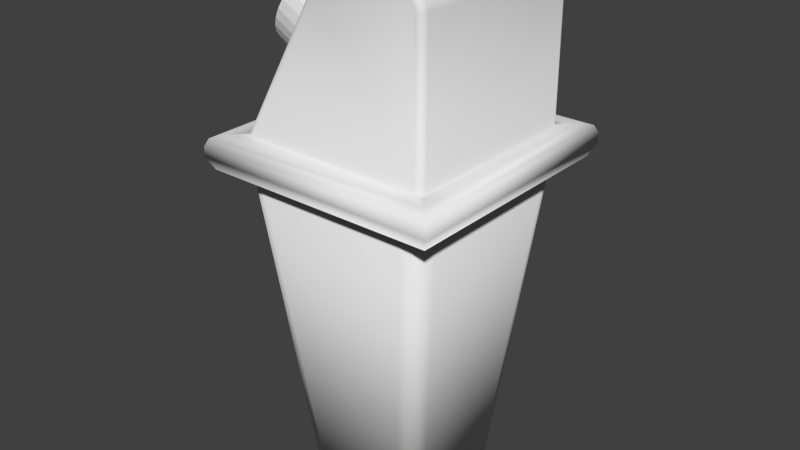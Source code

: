 # Source: PapeleraFinal.blend  (saved by Blender 2.69.0; exported with 4.5.12 LTS)
import bpy
from mathutils import Matrix  # noqa: F401  (used for matrix-valued properties, if any)

bpy.ops.wm.read_factory_settings(use_empty=True)
scene = bpy.context.scene
scene.name = 'Scene'

# ---- collections
col_collection_1 = bpy.data.collections.new('Collection 1'); scene.collection.children.link(col_collection_1)

# ---- materials (node trees are filled in below, after node groups)
mat_material = bpy.data.materials.new('Material')
mat_material.alpha_threshold = 0.0
mat_material.use_transparent_shadow = False
mat_material.roughness = 0.5
mat_material.line_color = (0.0, 0.0, 0.0, 1.0)

# ---- material node trees

# ---- world
world_world = bpy.data.worlds.new('World'); scene.world = world_world
world_world.color = (0.05088, 0.05088, 0.05088)
world_world.use_sun_shadow = False
world_world.sun_shadow_jitter_overblur = 0.0
world_world.cycles.sampling_method = 'MANUAL'
world_world.cycles.sample_map_resolution = 256

# ---- meshes
me_cylinder = bpy.data.meshes.new('Cylinder')
me_cylinder.from_pydata([(0.001648, 0.07637, -0.05536), (-0.02675, 0.08094, 0.04041), (0.01665, 0.07762, -0.05098), (-0.01174, 0.08219, 0.0448), (0.03156, 0.07579, -0.04647), (0.003166, 0.08037, 0.04931), (0.0458, 0.07097, -0.04201), (0.01741, 0.07554, 0.05376), (0.05883, 0.06333, -0.03779), (0.03044, 0.0679, 0.05799), (0.07015, 0.05317, -0.03395), (0.04175, 0.05774, 0.06183), (0.07931, 0.04088, -0.03064), (0.05091, 0.04545, 0.06513), (0.08597, 0.02693, -0.028), (0.05757, 0.0315, 0.06777), (0.08987, 0.01186, -0.02613), (0.06148, 0.01643, 0.06965), (0.09087, -0.003761, -0.02509), (0.06247, 0.0008135, 0.07069), (0.08891, -0.01932, -0.02492), (0.06052, -0.01475, 0.07085), (0.08409, -0.03423, -0.02564), (0.05569, -0.02965, 0.07013), (0.07658, -0.0479, -0.02721), (0.04819, -0.04333, 0.06856), (0.06667, -0.05983, -0.02958), (0.03828, -0.05525, 0.06619), (0.05475, -0.06954, -0.03265), (0.02636, -0.06497, 0.06312), (0.04127, -0.07667, -0.03631), (0.01287, -0.0721, 0.05947), (0.02675, -0.08094, -0.04041), (-0.001648, -0.07637, 0.05536), (0.01174, -0.08219, -0.0448), (-0.01665, -0.07762, 0.05098), (-0.003166, -0.08037, -0.04931), (-0.03156, -0.07579, 0.04647), (-0.01741, -0.07554, -0.05376), (-0.0458, -0.07097, 0.04201), (-0.03044, -0.0679, -0.05799), (-0.05883, -0.06333, 0.03779), (-0.04175, -0.05774, -0.06183), (-0.07015, -0.05317, 0.03395), (-0.05091, -0.04545, -0.06513), (-0.07931, -0.04088, 0.03064), (-0.05757, -0.0315, -0.06777), (-0.08597, -0.02693, 0.028), (-0.06148, -0.01643, -0.06965), (-0.08987, -0.01186, 0.02613), (-0.06247, -0.0008134, -0.07069), (-0.09087, 0.003761, 0.02509), (-0.06052, 0.01475, -0.07085), (-0.08891, 0.01932, 0.02492), (-0.05569, 0.02965, -0.07013), (-0.08409, 0.03423, 0.02564), (-0.04819, 0.04333, -0.06856), (-0.07658, 0.0479, 0.02721), (-0.03828, 0.05525, -0.06619), (-0.06667, 0.05983, 0.02958), (-0.02636, 0.06497, -0.06312), (-0.05475, 0.06954, 0.03265), (-0.01287, 0.0721, -0.05947), (-0.04127, 0.07667, 0.03631)], [], [(0, 1, 3, 2), (2, 3, 5, 4), (4, 5, 7, 6), (6, 7, 9, 8), (8, 9, 11, 10), (10, 11, 13, 12), (12, 13, 15, 14), (14, 15, 17, 16), (16, 17, 19, 18), (18, 19, 21, 20), (20, 21, 23, 22), (22, 23, 25, 24), (24, 25, 27, 26), (26, 27, 29, 28), (28, 29, 31, 30), (30, 31, 33, 32), (32, 33, 35, 34), (34, 35, 37, 36), (36, 37, 39, 38), (38, 39, 41, 40), (40, 41, 43, 42), (42, 43, 45, 44), (44, 45, 47, 46), (46, 47, 49, 48), (48, 49, 51, 50), (50, 51, 53, 52), (52, 53, 55, 54), (54, 55, 57, 56), (56, 57, 59, 58), (58, 59, 61, 60), (3, 1, 63, 61, 59, 57, 55, 53, 51, 49, 47, 45, 43, 41, 39, 37, 35, 33, 31, 29, 27, 25, 23, 21, 19, 17, 15, 13, 11, 9, 7, 5), (62, 63, 1, 0), (60, 61, 63, 62), (0, 2, 4, 6, 8, 10, 12, 14, 16, 18, 20, 22, 24, 26, 28, 30, 32, 34, 36, 38, 40, 42, 44, 46, 48, 50, 52, 54, 56, 58, 60, 62)])
me_cylinder.use_remesh_preserve_volume = False
me_cylinder.use_remesh_preserve_attributes = False
me_cylinder.use_mirror_vertex_groups = False
me_cylinder.update()
me_cube_001 = bpy.data.meshes.new('Cube.001')
me_cube_001.from_pydata([(-0.1815, -0.1815, -0.2), (-0.1815, 0.1815, -0.2), (0.1815, 0.1815, -0.2), (0.1815, -0.1815, -0.2), (-0.1736, -0.1736, -0.15), (-0.1915, -0.1915, -0.18), (-0.1859, -0.1859, -0.154), (-0.1909, -0.1909, -0.165), (-0.1915, 0.1915, -0.18), (-0.1736, 0.1736, -0.15), (-0.1909, 0.1909, -0.165), (-0.1859, 0.1859, -0.154), (0.1915, 0.1915, -0.18), (0.1736, 0.1736, -0.15), (0.1909, 0.1909, -0.165), (0.1859, 0.1859, -0.154), (0.1915, -0.1915, -0.18), (0.1736, -0.1736, -0.15), (0.1909, -0.1909, -0.165), (0.1859, -0.1859, -0.154), (-0.1385, -0.15, -0.15), (-0.15, -0.14, -0.15), (-0.1581, -0.1581, -0.15), (-0.1437, -0.1487, -0.1491), (-0.1479, -0.145, -0.1491), (0.15, -0.14, -0.15), (0.14, -0.15, -0.15), (0.1571, -0.1571, -0.15), (0.1487, -0.145, -0.15), (0.145, -0.1487, -0.15), (0.02163, -0.14, 0.1), (0.02265, -0.15, 0.09), (0.02177, -0.145, 0.09864), (0.02214, -0.1487, 0.09498), (-0.02316, -0.14, 0.0739), (-0.01496, -0.15, 0.06808), (-0.02205, -0.145, 0.07311), (-0.01905, -0.1487, 0.07098), (0.004646, -0.14, 0.0965), (0.008266, -0.15, 0.08704), (0.005148, -0.145, 0.09519), (0.006473, -0.1487, 0.09173), (-0.01175, -0.14, 0.08695), (-0.005298, -0.15, 0.07913), (-0.01085, -0.145, 0.08586), (-0.008492, -0.1487, 0.083), (0.15, -0.14, 0.07), (0.14, -0.15, 0.06868), (0.1486, -0.145, 0.06982), (0.145, -0.1487, 0.06934), (0.12, -0.14, 0.1), (0.1187, -0.15, 0.09), (0.1198, -0.145, 0.09863), (0.1193, -0.1487, 0.09497), (0.146, -0.14, 0.085), (0.137, -0.15, 0.07982), (0.1447, -0.145, 0.08424), (0.1414, -0.1487, 0.08235), (0.135, -0.14, 0.09598), (0.1298, -0.15, 0.08702), (0.1342, -0.145, 0.09467), (0.1323, -0.1487, 0.09139), (-0.15, 0.14, -0.15), (-0.1385, 0.15, -0.15), (-0.1571, 0.1571, -0.15), (-0.1479, 0.145, -0.1491), (-0.1437, 0.1487, -0.1491), (0.14, 0.15, -0.15), (0.15, 0.14, -0.15), (0.1571, 0.1571, -0.15), (0.145, 0.1487, -0.15), (0.1487, 0.145, -0.15), (-0.02316, 0.14, 0.0739), (-0.01496, 0.15, 0.06808), (-0.02205, 0.145, 0.07311), (-0.01905, 0.1487, 0.07098), (0.02265, 0.15, 0.09), (0.02163, 0.14, 0.1), (0.02214, 0.1487, 0.09498), (0.02177, 0.145, 0.09864), (-0.01175, 0.14, 0.08695), (-0.005298, 0.15, 0.07913), (-0.01085, 0.145, 0.08586), (-0.008492, 0.1487, 0.083), (0.004646, 0.14, 0.0965), (0.008266, 0.15, 0.08704), (0.005148, 0.145, 0.09519), (0.006473, 0.1487, 0.09173), (0.12, 0.14, 0.1), (0.1187, 0.15, 0.09), (0.1198, 0.145, 0.09863), (0.1193, 0.1487, 0.09497), (0.14, 0.15, 0.06868), (0.15, 0.14, 0.07), (0.145, 0.1487, 0.06934), (0.1486, 0.145, 0.06982), (0.1298, 0.15, 0.08702), (0.135, 0.14, 0.09598), (0.1323, 0.1487, 0.09139), (0.1342, 0.145, 0.09467), (0.137, 0.15, 0.07982), (0.146, 0.14, 0.085), (0.1414, 0.1487, 0.08235), (0.1447, 0.145, 0.08424), (-0.1815, -0.1815, -0.2), (-0.1815, 0.1815, -0.2), (0.1815, 0.1815, -0.2), (0.1815, -0.1815, -0.2), (-0.1449, -0.1449, -0.2), (-0.1449, 0.1449, -0.2), (0.1449, 0.1449, -0.2), (0.1449, -0.1449, -0.2)], [], [(30, 77, 84, 38), (42, 80, 72, 34), (69, 68, 25, 27, 17, 13), (47, 55, 59, 51, 31, 39, 43, 35, 20, 26), (34, 72, 62, 21), (8, 12, 2, 1), (12, 16, 3, 2), (16, 5, 0, 3), (3, 0, 104, 107), (50, 88, 77, 30), (22, 21, 62, 64, 9, 4), (93, 46, 25, 68), (8, 5, 7, 10), (10, 7, 6, 11), (11, 6, 4, 9), (12, 8, 10, 14), (14, 10, 11, 15), (15, 11, 9, 13), (16, 12, 14, 18), (18, 14, 15, 19), (19, 15, 13, 17), (5, 16, 18, 7), (7, 18, 19, 6), (6, 19, 17, 4), (5, 8, 1, 0), (38, 84, 80, 42), (97, 58, 54, 101), (88, 50, 58, 97), (101, 54, 46, 93), (27, 26, 20, 22, 4, 17), (20, 23, 22), (23, 24, 22), (24, 21, 22), (25, 28, 27), (28, 29, 27), (29, 26, 27), (39, 31, 33, 41), (41, 33, 32, 40), (40, 32, 30, 38), (43, 39, 41, 45), (45, 41, 40, 44), (44, 40, 38, 42), (35, 43, 45, 37), (37, 45, 44, 36), (36, 44, 42, 34), (51, 59, 61, 53), (53, 61, 60, 52), (52, 60, 58, 50), (59, 55, 57, 61), (61, 57, 56, 60), (60, 56, 54, 58), (55, 47, 49, 57), (57, 49, 48, 56), (56, 48, 46, 54), (25, 46, 48, 28), (28, 48, 49, 29), (29, 49, 47, 26), (50, 30, 32, 52), (52, 32, 33, 53), (53, 33, 31, 51), (34, 21, 24, 36), (36, 24, 23, 37), (37, 23, 20, 35), (73, 81, 85, 76, 89, 96, 100, 92, 67, 63), (62, 65, 64), (65, 66, 64), (66, 63, 64), (67, 70, 69), (70, 71, 69), (71, 68, 69), (76, 85, 87, 78), (78, 87, 86, 79), (79, 86, 84, 77), (85, 81, 83, 87), (87, 83, 82, 86), (86, 82, 80, 84), (81, 73, 75, 83), (83, 75, 74, 82), (82, 74, 72, 80), (96, 89, 91, 98), (98, 91, 90, 99), (99, 90, 88, 97), (100, 96, 98, 102), (102, 98, 99, 103), (103, 99, 97, 101), (92, 100, 102, 94), (94, 102, 103, 95), (95, 103, 101, 93), (73, 63, 66, 75), (75, 66, 65, 74), (74, 65, 62, 72), (89, 76, 78, 91), (91, 78, 79, 90), (90, 79, 77, 88), (93, 68, 71, 95), (95, 71, 70, 94), (94, 70, 67, 92), (64, 63, 67, 69, 13, 9), (107, 104, 108, 111), (2, 3, 107, 106), (1, 2, 106, 105), (0, 1, 105, 104), (106, 107, 111, 110), (105, 106, 110, 109), (104, 105, 109, 108)])
me_cube_001.polygons.foreach_set('use_smooth', [True] * 105)
me_cube_001.use_remesh_preserve_volume = False
me_cube_001.use_remesh_preserve_attributes = False
me_cube_001.use_mirror_vertex_groups = False
me_cube_001.update()
me_cube = bpy.data.meshes.new('Cube')
me_cube.from_pydata([(-0.1343, 0.1081, -0.5), (-0.1081, 0.1343, -0.5), (-0.1013, 0.07109, -1.0), (-0.07109, 0.1013, -1.0), (-0.09722, 0.08618, -1.0), (-0.08618, 0.09722, -1.0), (-0.1244, 0.1545, -0.5), (-0.1545, 0.1244, -0.5), (-0.1394, 0.1505, -0.5), (-0.1505, 0.1394, -0.5), (0.07109, 0.1013, -1.0), (0.1013, 0.07109, -1.0), (0.08618, 0.09722, -1.0), (0.09722, 0.08618, -1.0), (0.1545, 0.1244, -0.5), (0.1244, 0.1545, -0.5), (0.1505, 0.1394, -0.5), (0.1394, 0.1505, -0.5), (0.1013, -0.07109, -1.0), (0.07109, -0.1013, -1.0), (0.09722, -0.08618, -1.0), (0.08618, -0.09722, -1.0), (0.1244, -0.1545, -0.5), (0.1545, -0.1244, -0.5), (0.1394, -0.1505, -0.5), (0.1505, -0.1394, -0.5), (-0.07109, -0.1013, -1.0), (-0.1013, -0.07109, -1.0), (-0.08618, -0.09722, -1.0), (-0.09722, -0.08618, -1.0), (-0.1545, -0.1244, -0.5), (-0.1244, -0.1545, -0.5), (-0.1505, -0.1394, -0.5), (-0.1394, -0.1505, -0.5), (-0.1212, 0.1308, -0.5), (-0.1308, 0.1212, -0.5), (0.1343, 0.1081, -0.5), (0.1081, 0.1343, -0.5), (0.1308, 0.1212, -0.5), (0.1212, 0.1308, -0.5), (0.1081, -0.1343, -0.5), (0.1343, -0.1081, -0.5), (0.1212, -0.1308, -0.5), (0.1308, -0.1212, -0.5), (-0.1343, -0.1081, -0.5), (-0.1081, -0.1343, -0.5), (-0.1308, -0.1212, -0.5), (-0.1212, -0.1308, -0.5)], [], [(10, 12, 13, 11, 18, 20, 21, 19, 26, 28, 29, 27, 2, 4, 5, 3), (15, 10, 3, 6), (11, 14, 23, 18), (2, 7, 9, 4), (4, 9, 8, 5), (5, 8, 6, 3), (10, 15, 17, 12), (12, 17, 16, 13), (13, 16, 14, 11), (24, 25, 43, 42), (18, 23, 25, 20), (20, 25, 24, 21), (21, 24, 22, 19), (19, 22, 31, 26), (26, 31, 33, 28), (28, 33, 32, 29), (29, 32, 30, 27), (27, 30, 7, 2), (33, 31, 45, 47), (31, 22, 40, 45), (8, 9, 35, 34), (7, 30, 44, 0), (17, 15, 37, 39), (15, 6, 1, 37), (22, 24, 42, 40), (32, 33, 47, 46), (6, 8, 34, 1), (16, 17, 39, 38), (25, 23, 41, 43), (23, 14, 36, 41), (9, 7, 0, 35), (30, 32, 46, 44), (14, 16, 38, 36)])
me_cube.polygons.foreach_set('use_smooth', [True] * 33)
me_cube.materials.append(mat_material)
me_cube.use_remesh_preserve_volume = False
me_cube.use_remesh_preserve_attributes = False
me_cube.use_mirror_vertex_groups = False
me_cube.update()

# ---- objects
ob_cylinder = bpy.data.objects.new('Cylinder', me_cylinder)
ob_tapadera = bpy.data.objects.new('Tapadera', me_cube_001)
ob_base = bpy.data.objects.new('Base', me_cube)

# ---- transforms, parenting, visibility, modifiers, constraints
ob_cylinder.location = (-0.09074, -0.01171, -0.3125)
ob_cylinder.rotation_euler = (0.0, -0.7854, 0.0)
ob_cylinder.hide_viewport = True
ob_cylinder.lineart.crease_threshold = 0.0
ob_tapadera.location = (0.0008636, 0.0008806, -0.3)
ob_tapadera.lineart.crease_threshold = 0.0
_m = ob_tapadera.modifiers.new('Boolean', 'BOOLEAN')
_m.object = ob_cylinder
_m.solver = 'FAST'
ob_base.location = (0.0, 0.0, 0.0)
ob_base.lock_rotations_4d = False
ob_base.empty_display_type = 'ARROWS'
ob_base.lineart.crease_threshold = 0.0

# ---- collection membership
col_collection_1.objects.link(ob_cylinder)
col_collection_1.objects.link(ob_tapadera)
col_collection_1.objects.link(ob_base)

# ---- scene / render settings (as saved in the file)
scene.frame_start = 1; scene.frame_end = 250; scene.frame_set(1)
scene.render.engine = 'BLENDER_EEVEE_NEXT'
scene.render.image_settings.compression = 90
scene.render.resolution_percentage = 50
scene.render.dither_intensity = 0.0
scene.cycles.use_denoising = False
scene.cycles.samples = 10
scene.cycles.sampling_pattern = 'TABULATED_SOBOL'
scene.cycles.light_sampling_threshold = 0.0
scene.cycles.use_adaptive_sampling = False
scene.cycles.use_light_tree = False
scene.cycles.blur_glossy = 0.0
scene.cycles.volume_bounces = 1
scene.cycles.pixel_filter_type = 'GAUSSIAN'
scene.cycles.sample_clamp_indirect = 0.0
scene.view_settings.view_transform = 'Standard'
bpy.context.view_layer.update()

# ---- added for rendering (the .blend has no active camera and no usable light): camera, sun
cam_auto = bpy.data.cameras.new('AutoCamera')
cam_auto.lens = 50.0
cam_auto.sensor_width = 36.0
cam_auto.clip_end = 1000.0
ob_auto_camera = bpy.data.objects.new('AutoCamera', cam_auto)
scene.collection.objects.link(ob_auto_camera)
ob_auto_camera.location = (0.894246, -1.07988, 0.121445)
ob_auto_camera.rotation_euler = (1.09748, -7.21219e-08, 0.694738)
scene.camera = ob_auto_camera
light_auto_sun = bpy.data.lights.new('AutoSun', 'SUN')
light_auto_sun.energy = 3.0
light_auto_sun.angle = 0.0523599
ob_auto_sun = bpy.data.objects.new('AutoSun', light_auto_sun)
scene.collection.objects.link(ob_auto_sun)
ob_auto_sun.rotation_euler = (0.872665, 0.174533, 0.523599)
bpy.context.view_layer.update()
